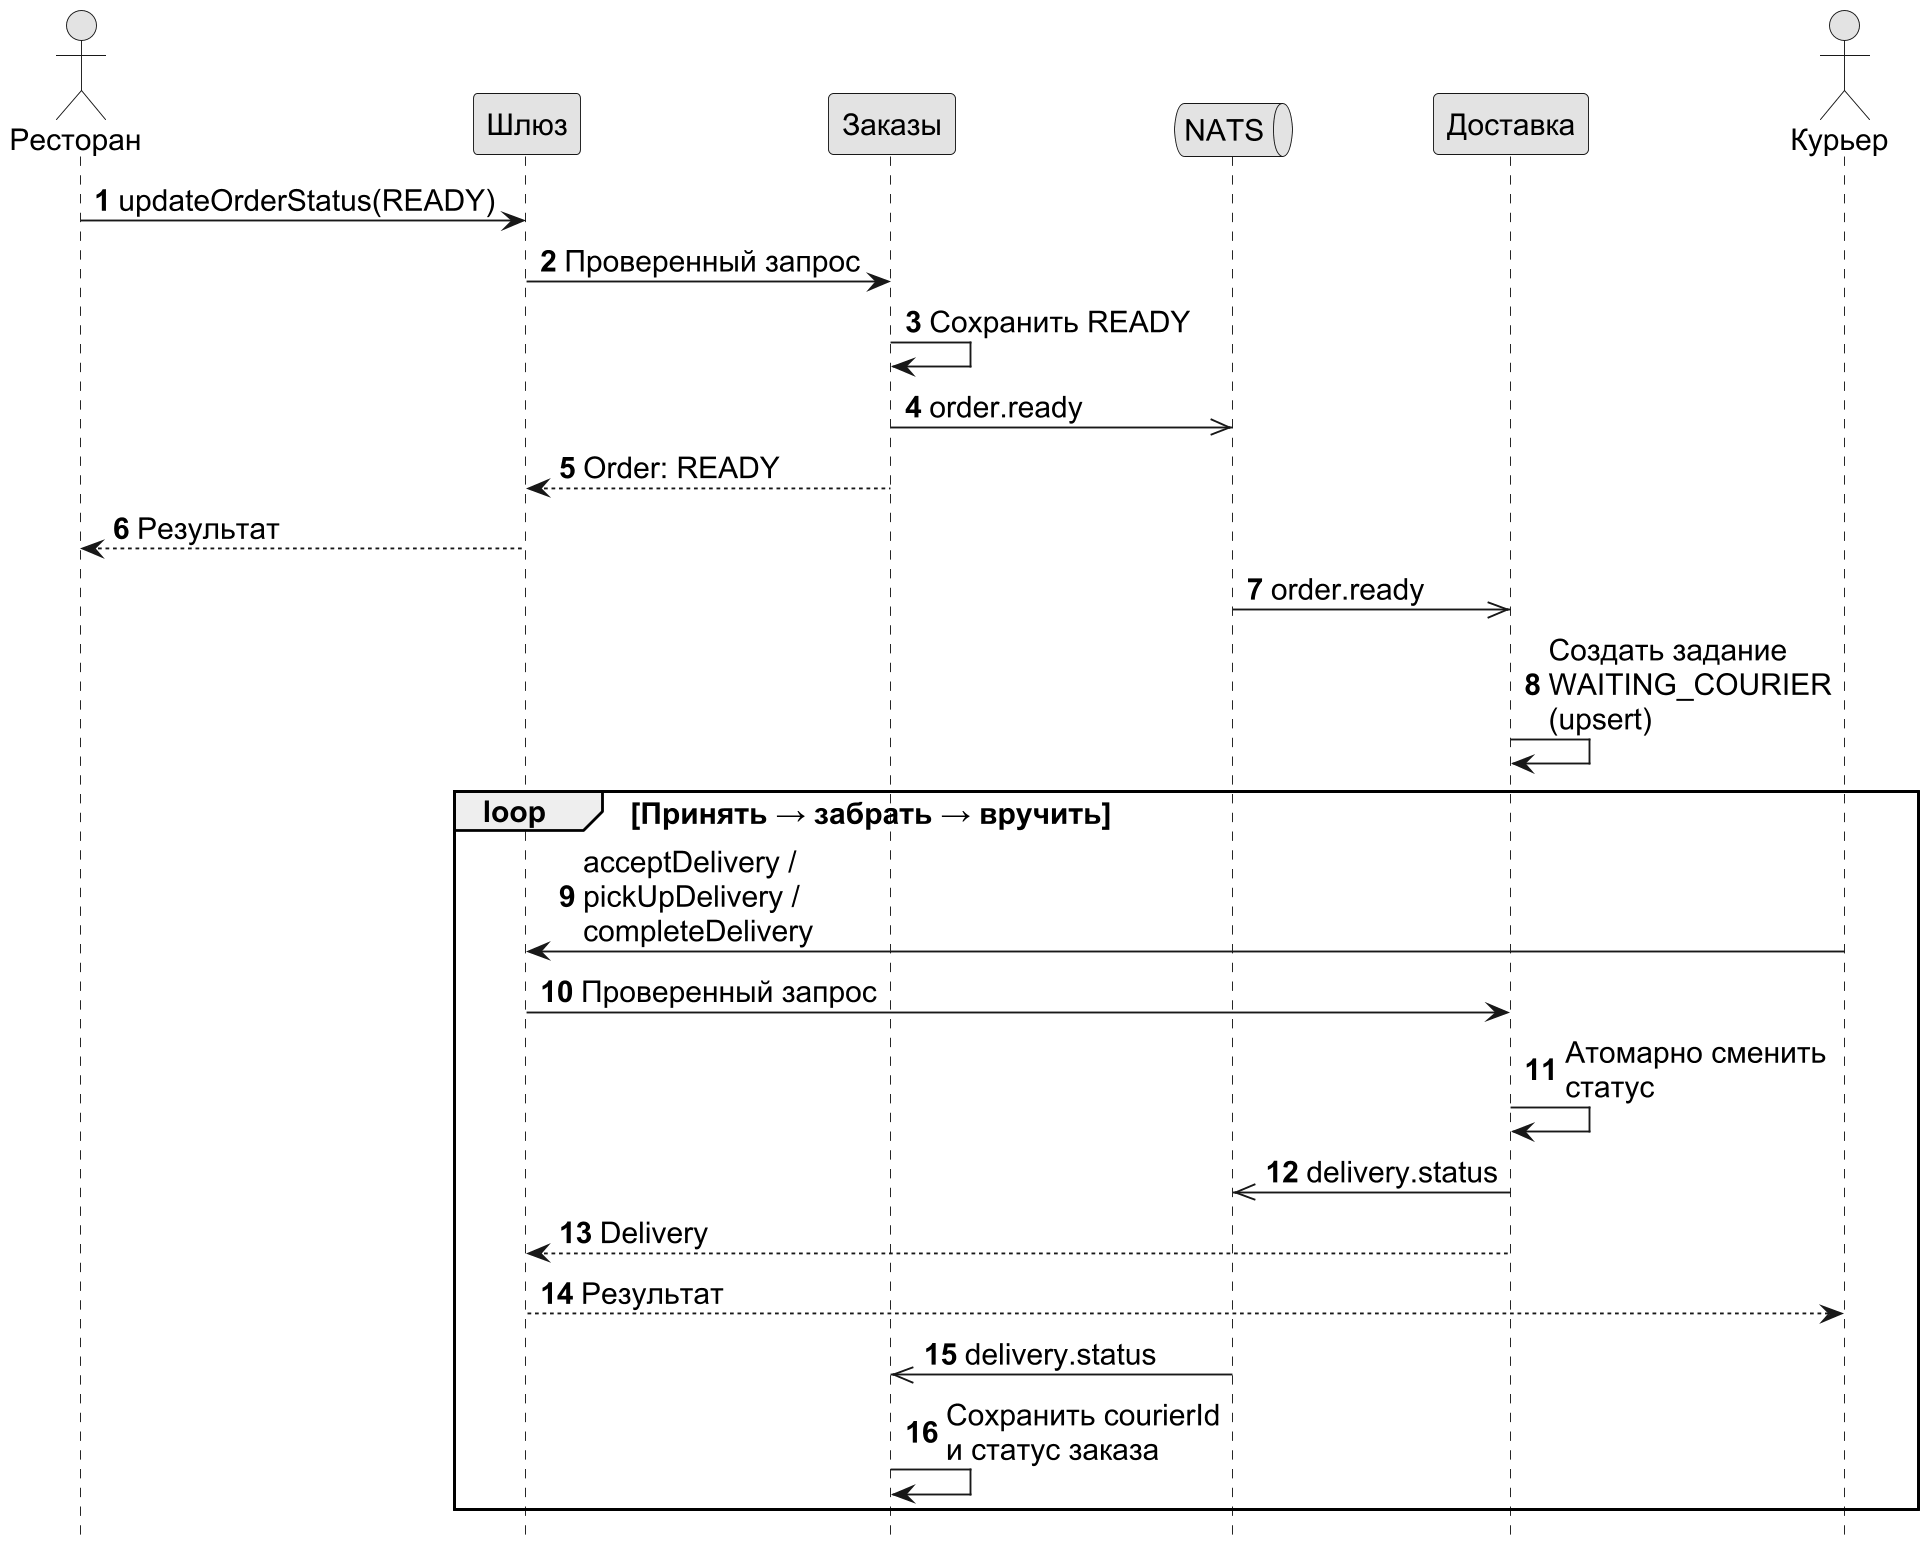

The diagram above was rendered by PlantUML. Its source (embedded in the PNG):
@startuml
skinparam defaultFontName Arial
skinparam defaultFontSize 16
skinparam shadowing false
skinparam dpi 180
skinparam monochrome true
skinparam componentStyle uml2
hide footbox
skinparam maxMessageSize 170
autonumber
actor "Ресторан" as R
participant "Шлюз" as G
participant "Заказы" as O
queue "NATS" as N
participant "Доставка" as D
actor "Курьер" as C
R -> G : updateOrderStatus(READY)
G -> O : Проверенный запрос
O -> O : Сохранить READY
O ->> N : order.ready
O --> G : Order: READY
G --> R : Результат
N ->> D : order.ready
D -> D : Создать задание\nWAITING_COURIER (upsert)
loop Принять → забрать → вручить
 C -> G : acceptDelivery /\npickUpDelivery / completeDelivery
 G -> D : Проверенный запрос
 D -> D : Атомарно сменить статус
 D ->> N : delivery.status
 D --> G : Delivery
 G --> C : Результат
 N ->> O : delivery.status
 O -> O : Сохранить courierId\nи статус заказа
end
@enduml